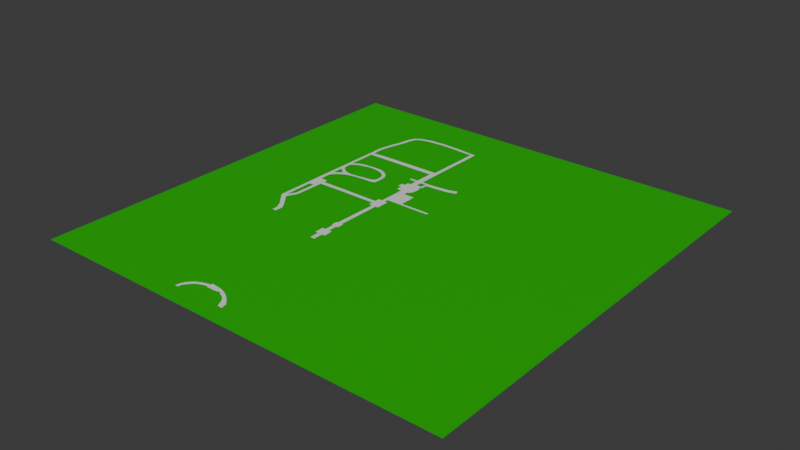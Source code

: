 # Source: Village.blend  (saved by Blender 4.3.34; exported with 4.5.12 LTS)
import bpy
from mathutils import Matrix  # noqa: F401  (used for matrix-valued properties, if any)

bpy.ops.wm.read_factory_settings(use_empty=True)
scene = bpy.context.scene
scene.name = 'Scene'

# ---- collections
col_collection = bpy.data.collections.new('Collection'); scene.collection.children.link(col_collection)

# ---- materials (node trees are filled in below, after node groups)
mat_grass = bpy.data.materials.new('Grass')
mat_path = bpy.data.materials.new('Path')

# ---- material node trees
mat_grass.use_nodes = True; mat_grass.node_tree.nodes.clear()
_N = mat_grass.node_tree.nodes; _L = mat_grass.node_tree.links
n0 = _N.new('ShaderNodeBsdfPrincipled'); n0.name = 'Principled BSDF'; n0.location = (10, 300)
n0.inputs[0].default_value = (0.0, 0.4792, 0.003301, 1.0)
n1 = _N.new('ShaderNodeOutputMaterial'); n1.name = 'Material Output'; n1.location = (300, 300)
_L.new(n0.outputs[0], n1.inputs[0])
n1.is_active_output = True
mat_path.use_nodes = True; mat_path.node_tree.nodes.clear()
_N = mat_path.node_tree.nodes; _L = mat_path.node_tree.links
n0 = _N.new('ShaderNodeBsdfPrincipled'); n0.name = 'Principled BSDF'; n0.location = (10, 300)
n1 = _N.new('ShaderNodeOutputMaterial'); n1.name = 'Material Output'; n1.location = (300, 300)
_L.new(n0.outputs[0], n1.inputs[0])
n1.is_active_output = True

# ---- world
world_world = bpy.data.worlds.new('World'); scene.world = world_world
world_world.use_nodes = True; world_world.node_tree.nodes.clear()
_N = world_world.node_tree.nodes; _L = world_world.node_tree.links
n0 = _N.new('ShaderNodeOutputWorld'); n0.name = 'World Output'; n0.location = (300, 300)
n1 = _N.new('ShaderNodeBackground'); n1.name = 'Background'; n1.location = (10, 300)
n1.inputs[0].default_value = (0.05088, 0.05088, 0.05088, 1.0)
_L.new(n1.outputs[0], n0.inputs[0])
n0.is_active_output = True
world_world.color = (0.05088, 0.05088, 0.05088)
world_world.sun_shadow_jitter_overblur = 0.0

# ---- meshes
me_plane = bpy.data.meshes.new('Plane')
me_plane.from_pydata([(-1.0, -1.0, 0.0), (1.0, -1.0, 0.0), (-1.0, 1.0, 0.0), (1.0, 1.0, 0.0), (-0.2336, 0.2601, 0.0), (-0.2336, 0.3364, 0.0), (-0.1654, 0.3362, 0.0), (-0.1607, 0.3275, 0.0), (-0.1571, 0.3176, 0.0), (-0.1555, 0.3053, 0.0), (-0.1561, 0.2915, 0.0), (-0.1595, 0.2759, 0.0), (-0.1648, 0.2668, 0.0), (-0.1702, 0.2603, 0.0), (-0.1917, 0.2602, 0.0), (-0.2091, 0.2602, 0.0), (-0.2089, 0.2382, 0.0), (-0.1925, 0.2389, 0.0), (-0.1761, 0.2603, 0.0), (-0.1761, 0.2393, 0.0), (-0.2087, 0.2154, 0.0), (-0.2087, 0.1929, 0.0), (-0.2089, 0.1696, 0.0), (-0.2089, 0.1479, 0.0), (-0.2087, 0.1295, 0.0), (-0.2273, 0.1293, 0.0), (-0.2275, 0.06645, 0.0), (-0.2097, 0.06645, 0.0), (-0.2101, 0.03859, 0.0), (-0.2105, 0.01073, 0.0), (-0.2107, -0.01674, 0.0), (-0.2111, -0.04163, 0.0), (-0.2113, -0.0685, 0.0), (-0.2118, -0.0932, 0.0), (-0.2124, -0.1195, 0.0), (-0.2128, -0.1471, 0.0), (-0.2192, -0.1475, 0.0), (-0.2188, -0.1784, 0.0), (-0.212, -0.1784, 0.0), (-0.2116, -0.223, 0.0), (-0.2273, -0.2234, 0.0), (-0.2271, -0.2671, 0.0), (-0.2111, -0.2673, 0.0), (-0.2107, -0.3141, 0.0), (-0.1891, -0.3137, 0.0), (-0.1901, -0.2671, 0.0), (-0.1759, -0.2669, 0.0), (-0.1777, -0.2234, 0.0), (-0.1925, -0.2228, 0.0), (-0.1933, -0.1786, 0.0), (-0.1846, -0.179, 0.0), (-0.1844, -0.1471, 0.0), (-0.1917, -0.1469, 0.0), (-0.1917, -0.1207, 0.0), (-0.1921, -0.09419, 0.0), (-0.1917, -0.0687, 0.0), (-0.1915, -0.04144, 0.0), (-0.1919, -0.01595, 0.0), (-0.1917, 0.01093, 0.0), (-0.1915, 0.038, 0.0), (-0.1917, 0.06625, 0.0), (-0.1783, 0.06625, 0.0), (-0.1786, 0.1279, 0.0), (-0.1941, 0.1285, 0.0), (-0.1925, 0.1479, 0.0), (-0.1917, 0.1698, 0.0), (-0.1913, 0.1919, 0.0), (-0.1915, 0.2144, 0.0), (-0.2273, 0.1059, 0.0), (-0.2274, 0.08689, 0.0), (-0.4144, 0.1068, 0.0), (-0.5312, 0.1063, 0.0), (-0.531, 0.1265, 0.0), (-0.5874, 0.127, 0.0), (-0.5865, 0.05725, 0.0), (-0.5312, 0.05749, 0.0), (-0.5315, 0.0857, 0.0), (-0.4113, 0.08736, 0.0), (-0.2336, 0.2889, 0.0), (-0.2336, 0.3142, 0.0), (-0.2509, 0.2889, 0.0), (-0.2502, 0.3144, 0.0), (-0.2174, 0.3173, 0.0), (-0.1842, 0.3173, 0.0), (-0.184, 0.283, 0.0), (-0.2176, 0.2831, 0.0), (-0.5673, 0.1268, 0.0), (-0.4547, 0.4736, 0.0), (-0.2173, 0.3363, 0.0), (-0.2178, 0.3723, 0.0), (-0.2543, 0.3718, 0.0), (-0.2541, 0.3842, 0.0), (-0.2183, 0.3842, 0.0), (-0.2185, 0.4114, 0.0), (-0.2178, 0.474, 0.0), (-0.2861, 0.4738, 0.0), (-0.3914, 0.4736, 0.0), (-0.49, 0.4736, 0.0), (-0.5711, 0.4733, 0.0), (-0.5704, 0.4167, 0.0), (-0.5721, 0.341, 0.0), (-0.5574, 0.3498, 0.0), (-0.54, 0.3593, 0.0), (-0.5114, 0.3661, 0.0), (-0.4729, 0.3699, 0.0), (-0.4298, 0.3702, 0.0), (-0.407, 0.3654, 0.0), (-0.3854, 0.3536, 0.0), (-0.3679, 0.3391, 0.0), (-0.3565, 0.3197, 0.0), (-0.3527, 0.2912, 0.0), (-0.3539, 0.264, 0.0), (-0.357, 0.2488, 0.0), (-0.3774, 0.2429, 0.0), (-0.4054, 0.2433, 0.0), (-0.4443, 0.241, 0.0), (-0.4808, 0.2369, 0.0), (-0.5135, 0.2277, 0.0), (-0.5469, 0.2078, 0.0), (-0.5675, 0.185, 0.0), (-0.569, 0.1608, 0.0), (-0.5868, 0.1838, 0.0), (-0.587, 0.2319, 0.0), (-0.5858, 0.3104, 0.0), (-0.5858, 0.336, 0.0), (-0.5702, 0.3232, 0.0), (-0.5531, 0.3358, 0.0), (-0.5344, 0.3458, 0.0), (-0.5109, 0.351, 0.0), (-0.4857, 0.3574, 0.0), (-0.4625, 0.3583, 0.0), (-0.4338, 0.355, 0.0), (-0.4103, 0.3491, 0.0), (-0.3954, 0.3415, 0.0), (-0.3826, 0.3315, 0.0), (-0.3731, 0.318, 0.0), (-0.3686, 0.3017, 0.0), (-0.3684, 0.2855, 0.0), (-0.3703, 0.272, 0.0), (-0.3802, 0.2632, 0.0), (-0.3978, 0.2592, 0.0), (-0.4236, 0.2561, 0.0), (-0.4573, 0.2507, 0.0), (-0.4985, 0.2469, 0.0), (-0.5253, 0.2526, 0.0), (-0.5441, 0.2618, 0.0), (-0.5595, 0.2756, 0.0), (-0.5683, 0.2907, 0.0), (-0.5706, 0.2628, 0.0), (-0.5711, 0.213, 0.0), (-0.5576, 0.2208, 0.0), (-0.5434, 0.2293, 0.0), (-0.5381, 0.2386, 0.0), (-0.5462, 0.2474, 0.0), (-0.4795, 0.4975, 0.0), (-0.5644, 0.5795, 0.0), (-0.5779, 0.5925, 0.0), (-0.5714, 0.6233, 0.0), (-0.56, 0.6595, 0.0), (-0.5492, 0.7202, 0.0), (-0.5327, 0.7556, 0.0), (-0.505, 0.7728, 0.0), (-0.4513, 0.7863, 0.0), (-0.3834, 0.7905, 0.0), (-0.3062, 0.7881, 0.0), (-0.2076, 0.7787, 0.0), (-0.2073, 0.7676, 0.0), (-0.207, 0.7598, 0.0), (-0.2068, 0.7326, 0.0), (-0.2065, 0.6942, 0.0), (-0.2074, 0.6392, 0.0), (-0.2082, 0.5778, 0.0), (-0.2082, 0.5379, 0.0), (-0.2094, 0.5001, 0.0), (-0.2563, 0.4992, 0.0), (-0.3317, 0.4992, 0.0), (-0.4165, 0.4981, 0.0), (-0.5613, 0.5966, 0.0), (-0.5557, 0.621, 0.0), (-0.5454, 0.6555, 0.0), (-0.5377, 0.6859, 0.0), (-0.5335, 0.7149, 0.0), (-0.5224, 0.7465, 0.0), (-0.4996, 0.7599, 0.0), (-0.4518, 0.7704, 0.0), (-0.3849, 0.7752, 0.0), (-0.311, 0.7738, 0.0), (-0.266, 0.7693, 0.0), (-0.5851, 0.474, 0.0), (-0.5851, 0.4919, 0.0), (-0.5859, 0.5508, 0.0), (-0.5802, 0.5815, 0.0), (-0.5056, 0.4973, 0.0), (-0.5699, 0.4936, 0.0), (-0.571, 0.526, 0.0), (-0.5702, 0.5499, 0.0), (-0.5653, 0.5744, 0.0), (-0.5869, -0.1032, 0.0), (-0.5628, -0.1327, 0.0), (-0.53, -0.1716, 0.0), (-0.5124, -0.2068, 0.0), (-0.5128, -0.2359, 0.0), (-0.514, -0.2556, 0.0), (-0.5132, -0.2896, 0.0), (-0.532, -0.3154, 0.0), (-0.5673, -0.3564, 0.0), (-0.5882, -0.3875, 0.0), (-0.5898, -0.4264, 0.0), (-0.5902, -0.5059, 0.0), (-0.5886, -0.5748, 0.0), (-0.5886, -0.5944, 0.0), (-0.5902, -0.6309, 0.0), (-0.5906, -0.6739, 0.0), (-0.5914, -0.7091, 0.0), (-0.5677, -0.7132, 0.0), (-0.5304, -0.7145, 0.0), (-0.4915, -0.7182, 0.0), (-0.4927, -0.7489, 0.0), (-0.4624, -0.7481, 0.0), (-0.4636, -0.7173, 0.0), (-0.5716, 0.05732, 0.0), (-0.5127, -0.2316, 0.0), (-0.5702, -0.09189, 0.0), (-0.5457, -0.1213, 0.0), (-0.5098, -0.1667, 0.0), (-0.4927, -0.1933, 0.0), (-0.4927, -0.2315, 0.0), (-0.2272, -0.235, 0.0), (-0.4477, -0.2326, 0.0), (-0.3978, -0.2346, 0.0), (-0.3487, -0.2356, 0.0), (-0.2879, -0.235, 0.0), (-0.2271, -0.2551, 0.0), (-0.3309, -0.2561, 0.0), (-0.4313, -0.2571, 0.0), (-0.4948, -0.2558, 0.0), (-0.4955, -0.2872, 0.0), (-0.532, -0.3442, 0.0), (-0.5641, -0.3842, 0.0), (-0.5702, -0.418, 0.0), (-0.5706, -0.4651, 0.0), (-0.5723, -0.5276, 0.0), (-0.5726, -0.5743, 0.0), (-0.5341, -0.5754, 0.0), (-0.4613, -0.575, 0.0), (-0.3756, -0.5757, 0.0), (-0.279, -0.5757, 0.0), (-0.2278, -0.5764, 0.0), (-0.2278, -0.5651, 0.0), (-0.2158, -0.5648, 0.0), (-0.2155, -0.4835, 0.0), (-0.2172, -0.7903, 0.0), (-0.5731, -0.5902, 0.0), (-0.4547, -0.5905, 0.0), (-0.2274, -0.5899, 0.0), (-0.2274, -0.6016, 0.0), (-0.2168, -0.6013, 0.0), (-0.2174, -0.6525, 0.0), (-0.2171, -0.8198, 0.0), (-0.2299, -0.8201, 0.0), (-0.2305, -0.8289, 0.0), (-0.2458, -0.8323, 0.0), (-0.2692, -0.8391, 0.0), (-0.2954, -0.8528, 0.0), (-0.3158, -0.8747, 0.0), (-0.3247, -0.8924, 0.0), (-0.3309, -0.9163, 0.0), (-0.1746, -0.8261, 0.0), (-0.1522, -0.8343, 0.0), (-0.1332, -0.844, 0.0), (-0.111, -0.8593, 0.0), (-0.09163, -0.8773, 0.0), (-0.0811, -0.8889, 0.0), (-0.07484, -0.9151, 0.0), (-0.1744, -0.8212, 0.0), (-0.3153, -0.9154, 0.0), (-0.313, -0.8978, 0.0), (-0.3033, -0.8852, 0.0), (-0.2857, -0.8656, 0.0), (-0.2703, -0.8559, 0.0), (-0.2487, -0.848, 0.0), (-0.2308, -0.8431, 0.0), (-0.2305, -0.8491, 0.0), (-0.1733, -0.8483, 0.0), (-0.1747, -0.842, 0.0), (-0.1639, -0.8451, 0.0), (-0.1528, -0.852, 0.0), (-0.1309, -0.8628, 0.0), (-0.1152, -0.8773, 0.0), (-0.1027, -0.902, 0.0), (-0.09761, -0.9145, 0.0), (-0.1761, -0.2606, 0.0), (-0.1913, -0.4078, 0.0), (-0.1923, -0.5641, 0.0), (-0.178, -0.5646, 0.0), (-0.1778, -0.5729, 0.0), (-0.1232, -0.5721, 0.0), (-0.01846, -0.5729, 0.0), (0.0541, -0.5727, 0.0), (0.1565, -0.5724, 0.0), (0.1907, -0.5704, 0.0), (0.2086, -0.5599, 0.0), (0.2117, -0.5385, 0.0), (0.2129, -0.5086, 0.0), (0.2123, -0.4719, 0.0), (0.212, -0.4108, 0.0), (0.2117, -0.3536, 0.0), (0.2126, -0.2807, 0.0), (0.208, -0.2807, 0.0), (0.2072, -0.2582, 0.0), (0.1636, -0.2582, 0.0), (0.08198, -0.26, 0.0), (0.0817, -0.2753, 0.0), (0.07003, -0.2824, 0.0), (0.04926, -0.2901, 0.0), (0.04072, -0.2918, 0.0), (0.01028, -0.2915, 0.0), (-0.001103, -0.2884, 0.0), (-0.01704, -0.2813, 0.0), (-0.02728, -0.2742, 0.0), (-0.02586, -0.2605, 0.0), (-0.07793, -0.2614, 0.0), (-0.1306, -0.2614, 0.0), (-0.1772, -0.2335, 0.0), (-0.1784, 0.08491, 0.0), (-0.1334, -0.2341, 0.0), (-0.08532, -0.2349, 0.0), (-0.06512, -0.2335, 0.0), (-0.06455, -0.2224, 0.0), (-0.03439, -0.2218, 0.0), (-0.01305, -0.2213, 0.0), (-0.006509, -0.2161, 0.0), (0.008002, -0.2102, 0.0), (0.01938, -0.2087, 0.0), (0.03674, -0.209, 0.0), (0.0521, -0.2144, 0.0), (0.06292, -0.2196, 0.0), (0.06832, -0.2244, 0.0), (0.08909, -0.2252, 0.0), (0.1087, -0.2261, 0.0), (0.1087, -0.2369, 0.0), (0.1616, -0.2372, 0.0), (0.2066, -0.2375, 0.0), (0.2055, -0.2136, 0.0), (0.2146, -0.2139, 0.0), (0.2123, -0.17, 0.0), (0.2117, -0.1194, 0.0), (0.2109, -0.06647, 0.0), (0.2123, 0.03937, 0.0), (0.2126, 0.05246, 0.0), (0.206, 0.06128, 0.0), (0.1947, 0.07522, 0.0), (0.1841, 0.08376, 0.0), (0.1671, 0.08461, 0.0), (0.04215, 0.0849, 0.0), (0.04157, 0.0536, 0.0), (0.01511, 0.05218, 0.0), (0.01512, 0.08347, 0.0), (-0.03923, 0.08433, 0.0), (-0.1785, 0.1065, 0.0), (0.1392, 0.1028, 0.0), (0.1736, 0.1008, 0.0), (0.0632, 0.1464, 0.0), (-0.3725, 0.1066, 0.0), (-0.3871, 0.1067, 0.0), (-0.3871, 0.1342, 0.0), (-0.3721, 0.1342, 0.0), (-0.2089, 0.1588, 0.0), (-0.2202, 0.1656, 0.0), (-0.225, 0.1762, 0.0), (-0.225, 0.1878, 0.0), (-0.2243, 0.2004, 0.0), (-0.2198, 0.2093, 0.0), (-0.5472, 0.05742, 0.0), (-0.5489, -0.05004, 0.0), (-0.559, -0.1053, 0.0), (-0.5349, -0.05715, 0.0), (-0.5329, -0.008215, 0.0), (-0.5113, -0.009069, 0.0), (-0.5039, -0.0176, 0.0), (-0.4917, -0.02643, 0.0), (-0.4766, -0.02899, 0.0), (-0.457, -0.03098, 0.0), (-0.4365, -0.03098, 0.0), (-0.4137, -0.03098, 0.0), (-0.4004, -0.03155, 0.0), (-0.3938, -0.0361, 0.0), (-0.3901, -0.0472, 0.0), (-0.3881, -0.06768, 0.0), (-0.3867, -0.09016, 0.0), (-0.3867, -0.1075, 0.0), (-0.3873, -0.1249, 0.0), (-0.3884, -0.1402, 0.0), (-0.3932, -0.153, 0.0), (-0.3998, -0.1613, 0.0), (-0.4149, -0.1681, 0.0), (-0.4373, -0.1764, 0.0), (-0.449, -0.1792, 0.0), (-0.4618, -0.1806, 0.0), (-0.4752, -0.1806, 0.0), (-0.5327, 1.612e-05, 0.0), (-0.4476, -0.1917, 0.0), (-0.4345, -0.1878, 0.0), (-0.4115, -0.1821, 0.0), (-0.3924, -0.1732, 0.0), (-0.3796, -0.1567, 0.0), (-0.3767, -0.1363, 0.0), (-0.3747, -0.1112, 0.0), (-0.3753, -0.08305, 0.0), (-0.3756, -0.05829, 0.0), (-0.3816, -0.03382, 0.0), (-0.3878, -0.02699, 0.0), (-0.3992, -0.02244, 0.0), (-0.4169, -0.02073, 0.0), (-0.4556, -0.01931, 0.0), (-0.4829, -0.0159, 0.0), (-0.492, -0.01078, 0.0), (-0.498, -0.005654, 0.0), (-0.5014, -0.001671, 0.0), (-0.03499, 0.3778, 0.0), (-0.006427, 0.395, 0.0), (-0.00356, 0.3878, 0.0), (-0.02462, 0.3804, 0.0), (-0.1894, 0.7788, 0.0), (-0.1894, 0.696, 0.0), (-0.1908, 0.5921, 0.0), (-0.1905, 0.4994, 0.0), (-0.1902, 0.474, 0.0), (-0.1902, 0.3853, 0.0), (-0.1498, 0.3853, 0.0), (-0.1279, 0.3861, 0.0), (-0.0949, 0.3895, 0.0), (-0.04824, 0.3955, 0.0), (-0.01153, 0.4077, 0.0), (-0.05279, 0.3733, 0.0), (-0.09604, 0.3702, 0.0), (-0.1356, 0.367, 0.0), (-0.1643, 0.3659, 0.0), (-0.164, 0.3742, 0.0), (-0.1911, 0.3736, 0.0), (-0.1914, 0.3449, 0.0), (-0.1649, 0.3449, 0.0), (-0.1548, 0.3663, 0.0), (-0.1548, 0.3741, 0.0), (-0.1548, 0.336, 0.0), (-0.1763, 0.1699, 0.0), (-0.1512, 0.1703, 0.0), (-0.151, 0.1922, 0.0), (-0.1508, 0.2149, 0.0), (-0.1514, 0.2384, 0.0), (-0.1762, 0.2137, 0.0), (-0.1762, 0.1914, 0.0), (-0.2087, 0.1908, 0.0), (-0.1913, 0.1911, 0.0), (-0.1743, 0.1477, 0.0), (-0.151, 0.1476, 0.0), (-0.1312, 0.1475, 0.0), (-0.1337, 0.2266, 0.0), (-0.134, 0.238, 0.0), (-0.1333, 0.2149, 0.0), (-0.1326, 0.1926, 0.0), (-0.132, 0.1714, 0.0), (-0.1221, 0.2345, 0.0), (-0.1163, 0.2385, 0.0), (-0.1221, 0.2382, 0.0), (-0.103, 0.239, 0.0), (0.02249, 0.176, 0.0), (0.02368, 0.158, 0.0), (-0.1212, 0.1578, 0.0), (-0.1213, 0.1718, 0.0), (-0.1216, 0.193, 0.0), (-0.1219, 0.2157, 0.0), (-0.1316, 0.158, 0.0), (-0.1068, 0.1578, 0.0), (-0.1073, 0.1474, 0.0), (-0.06322, 0.1471, 0.0), (-0.06407, 0.1579, 0.0), (-0.02167, 0.1469, 0.0), (-0.02196, 0.1579, 0.0), (0.02357, 0.1466, 0.0), (-0.07872, 0.2641, 0.0), (0.02491, 0.3348, 0.0), (0.02326, 0.1941, 0.0), (0.02302, 0.2391, 0.0), (-0.08557, 0.2688, 0.0), (0.02539, 0.3594, 0.0), (-0.0832, 0.3278, 0.0)], [], [(0, 1, 273, 290, 289, 288, 287, 286, 285, 284, 283, 282, 281, 280, 279, 278, 277, 276, 275, 266, 213), (2, 156, 157, 158, 159, 160, 161, 162, 163, 164, 165, 423, 424, 425, 426, 427, 428, 429, 430, 431, 432, 433, 420, 3), (8, 7, 6, 88, 5, 79, 78, 85, 82, 83, 84, 11, 10, 9), (15, 16, 17, 14), (17, 19, 18, 14), (16, 20, 67, 17), (68, 363, 364, 70, 71, 72, 86, 73, 74, 220, 373, 75, 76, 77, 69), (79, 81, 80, 78), (11, 84, 85, 78, 4, 15, 14, 18, 13, 12), (84, 83, 82, 85), (88, 89, 90, 91, 92, 93, 94, 95, 96, 87, 4, 78, 80, 81, 79, 5), (87, 97, 98, 99, 100, 101, 102, 103, 104, 105, 106, 107, 108, 109, 110, 111, 112, 113, 114, 115, 116, 117, 118, 119, 120, 86, 72, 71, 70, 364, 365, 366, 363, 68, 25, 24, 23, 367, 368, 369, 370, 371, 372, 20, 16, 15, 4), (100, 124, 123, 125, 126, 127, 128, 129, 130, 131, 132, 133, 134, 135, 136, 137, 110, 109, 108, 107, 106, 105, 104, 103, 102, 101), (110, 137, 138, 139, 140, 141, 142, 143, 144, 145, 146, 147, 125, 123, 122, 149, 148, 153, 152, 116, 115, 114, 113, 112, 111), (147, 146, 145, 144, 143, 142, 141, 140, 139, 138, 137, 136, 135, 134, 133, 132, 131, 130, 129, 128, 127, 126, 125), (116, 152, 151, 150, 149, 122, 121, 73, 86, 120, 119, 118, 117), (150, 151, 152, 153, 148, 149), (154, 176, 175, 174, 173, 172, 171, 170, 169, 168, 167, 166, 187, 186, 185, 184, 183, 182, 181, 180, 179, 178, 177, 155), (155, 177, 178, 179, 180, 181, 182, 183, 184, 185, 186, 187, 166, 165, 164, 163, 162, 161, 160, 159, 158, 157, 156), (156, 191, 190, 189, 188, 124, 100, 99, 98, 97, 87, 154, 192, 193, 194, 195, 196, 155), (155, 196, 195, 194, 193, 192, 154), (214, 215, 216, 217, 218, 251, 257, 256, 255, 254, 253, 252, 210, 211, 212, 213), (213, 212, 211, 210, 209, 208, 207, 206, 205, 204, 203, 202, 201, 221, 200, 199, 198, 197, 74, 73, 121, 122, 123, 124, 188, 189, 190, 191, 156, 2, 0), (221, 226, 225, 224, 223, 375, 222, 220, 74, 197, 198, 199, 200), (226, 228, 401, 402, 403, 404, 405, 406, 407, 408, 409, 410, 411, 412, 413, 414, 415, 416, 417, 418, 400, 377, 378, 379, 380, 381, 382, 383, 384, 385, 386, 387, 388, 389, 390, 391, 392, 393, 394, 395, 396, 397, 398, 399, 225), (232, 233, 234, 235, 236, 237, 238, 239, 240, 241, 242, 243, 244, 245, 246, 247, 248, 249, 250, 43, 42, 41), (210, 252, 253, 254, 255, 256, 1, 3, 481, 483, 482, 480, 463, 465, 466, 467, 479, 362, 361, 360, 359, 324, 358, 357, 356, 355, 354, 353, 352, 351, 350, 349, 348, 347, 346, 345, 344, 343, 342, 341, 340, 339, 338, 337, 336, 335, 334, 333, 332, 331, 330, 329, 328, 327, 326, 325, 323, 291, 322, 321, 320, 319, 318, 317, 316, 315, 314, 313, 312, 311, 310, 309, 308, 307, 306, 305, 304, 303, 302, 301, 300, 299, 298, 297, 296, 295, 294, 293, 292, 44, 43, 250, 249, 248, 247, 246, 245, 244, 243, 242, 241, 240, 239, 238, 237, 236, 235, 234, 233, 232, 227, 231, 230, 229, 228, 226, 221, 201, 202, 203, 204, 205, 206, 207, 208, 209), (1, 256, 257, 251), (213, 266, 265, 264, 263, 262, 261, 260, 259, 258, 251, 218, 217, 216, 215, 214), (251, 258, 274, 267, 1), (259, 267, 258), (267, 268, 269, 270, 271, 272, 273, 1), (267, 274, 258), (266, 275, 276, 277, 278, 279, 280, 281, 282, 283, 284, 285, 286, 287, 288, 289, 290, 273, 272, 271, 270, 269, 268, 267, 259, 260, 261, 262, 263, 264, 265), (44, 292, 293, 294, 295, 296, 297, 298, 299, 300, 301, 302, 303, 304, 305, 306, 307, 308, 309, 310, 311, 312, 313, 314, 315, 316, 317, 318, 319, 320, 321, 322, 291, 46, 45), (323, 325, 326, 327, 328, 329, 330, 331, 332, 333, 334, 335, 336, 337, 338, 339, 340, 341, 342, 343, 344, 345, 346, 347, 348, 349, 350, 351, 352, 353, 354, 355, 356, 357, 358, 324, 61, 60, 59, 58, 57, 56, 55, 54, 53, 52, 51, 50, 49, 48, 47), (359, 360, 361, 362, 479, 477, 475, 474, 456, 455, 454, 64, 63, 62), (363, 366, 365, 364), (20, 372, 371, 370, 369, 368, 367, 22, 452, 21), (222, 374, 373, 220), (375, 376, 377, 400, 75, 373, 374, 222), (225, 399, 398, 397, 396, 395, 394, 393, 392, 391, 390, 389, 388, 387, 386, 385, 384, 383, 382, 381, 380, 379, 378, 377, 376, 375, 223, 224), (400, 418, 417, 416, 415, 414, 413, 412, 411, 410, 409, 408, 407, 406, 405, 404, 403, 402, 401, 228, 229, 230, 231, 227, 40, 39, 38, 37, 36, 35, 34, 33, 32, 31, 30, 29, 28, 27, 26, 69, 77, 76, 75), (419, 422, 421, 420), (420, 433, 432, 431, 430, 429, 428, 427, 426, 425, 424, 423, 165, 166, 167, 168, 169, 170, 171, 172, 173, 174, 175, 176, 154, 87, 96, 95, 94, 93, 92, 91, 90, 89, 88, 440, 439, 438, 443, 434, 419), (419, 434, 435, 436, 442, 444, 6, 7, 8, 9), (441, 437, 438, 439, 440), (437, 442, 443, 438), (443, 442, 436, 435, 434), (6, 444, 442, 437, 441, 440, 88), (65, 445, 451, 453), (19, 450, 448, 449), (449, 448, 457, 458), (448, 450, 451, 447), (453, 452, 22, 65), (453, 451, 450, 67, 66), (447, 451, 445, 446), (67, 20, 21, 452, 453, 66), (67, 450, 19, 17), (65, 22, 367, 23, 64), (64, 23, 24, 25, 68, 69, 26, 27, 28, 29, 30, 31, 32, 33, 34, 35, 36, 37, 38, 39, 40, 227, 232, 41, 42, 43, 44, 45, 46, 291, 323, 47, 48, 49, 50, 51, 52, 53, 54, 55, 56, 57, 58, 59, 60, 61, 324, 359, 62, 63), (454, 445, 65, 64), (455, 446, 445, 454), (458, 457, 462, 464), (456, 472, 461, 446, 455), (448, 459, 457), (447, 460, 459, 448), (446, 461, 460, 447), (464, 462, 463), (463, 480, 484, 486, 485, 481, 3, 420, 421, 422, 419, 9, 10, 11, 12, 13, 18, 19, 449, 458, 464), (462, 471, 470, 469, 468, 473, 476, 478, 467, 466, 465, 463), (461, 469, 470, 460), (460, 470, 471, 459), (459, 471, 462, 457), (472, 468, 469, 461), (474, 473, 468, 472, 456), (475, 476, 473, 474), (477, 478, 476, 475), (479, 467, 478, 477), (480, 482, 483, 481), (481, 485, 486, 484, 480)])
me_plane.polygons.foreach_set('material_index', [0, 0, 1, 1, 1, 1, 1, 1, 1, 1, 0, 0, 1, 1, 0, 1, 0, 0, 1, 1, 0, 0, 0, 1, 0, 0, 0, 0, 0, 0, 0, 0, 0, 1, 0, 0, 0, 0, 0, 0, 1, 0, 0, 1, 1, 0, 0, 1, 1, 1, 1, 1, 1, 1, 1, 1, 1, 1, 1, 1, 1, 1, 1, 1, 1, 1, 1, 1, 0, 0, 0, 1, 1, 1, 1, 1, 1, 1, 1, 0, 0])
_uv = me_plane.uv_layers.new(name='UVMap')
_uv.uv.foreach_set('vector', [0.0, 0.0, 1.0, 0.0, 0.4626, 0.04244, 0.4512, 0.04273, 0.4486, 0.04899, 0.4424, 0.06136, 0.4346, 0.06862, 0.4236, 0.07402, 0.418, 0.07744, 0.4126, 0.079, 0.4134, 0.07587, 0.3848, 0.07545, 0.3846, 0.07843, 0.3757, 0.07602, 0.3648, 0.07203, 0.3572, 0.0672, 0.3483, 0.05738, 0.3435, 0.05112, 0.3424, 0.0423, 0.3345, 0.04187, 0.2043, 0.1454, 0.0, 1.0, 0.211, 0.7963, 0.2143, 0.8117, 0.22, 0.8297, 0.2254, 0.8601, 0.2336, 0.8778, 0.2475, 0.8864, 0.2744, 0.8932, 0.3083, 0.8952, 0.3469, 0.894, 0.3962, 0.8893, 0.4053, 0.8894, 0.4053, 0.848, 0.4046, 0.7961, 0.4047, 0.7497, 0.4049, 0.737, 0.4049, 0.6926, 0.4251, 0.6926, 0.436, 0.6931, 0.4526, 0.6948, 0.4759, 0.6977, 0.4942, 0.7039, 0.4968, 0.6975, 1.0, 1.0, 0.4214, 0.6588, 0.4197, 0.6637, 0.4173, 0.6681, 0.3913, 0.6682, 0.3832, 0.6682, 0.3832, 0.6571, 0.3832, 0.6445, 0.3912, 0.6415, 0.3913, 0.6586, 0.4079, 0.6586, 0.408, 0.6415, 0.4203, 0.6379, 0.4219, 0.6458, 0.4222, 0.6527, 0.3955, 0.6301, 0.3956, 0.6191, 0.4038, 0.6195, 0.4042, 0.6301, 0.4038, 0.6195, 0.412, 0.6197, 0.412, 0.6301, 0.4042, 0.6301, 0.3956, 0.6191, 0.3957, 0.6077, 0.4043, 0.6072, 0.4038, 0.6195, 0.3863, 0.5529, 0.3138, 0.5533, 0.3064, 0.5533, 0.2928, 0.5534, 0.2344, 0.5532, 0.2345, 0.5632, 0.2163, 0.5634, 0.2063, 0.5635, 0.2068, 0.5286, 0.2142, 0.5287, 0.2264, 0.5287, 0.2344, 0.5287, 0.2343, 0.5429, 0.2944, 0.5437, 0.3863, 0.5434, 0.3832, 0.6571, 0.3749, 0.6572, 0.3745, 0.6445, 0.3832, 0.6445, 0.4203, 0.6379, 0.408, 0.6415, 0.3912, 0.6415, 0.3832, 0.6445, 0.3832, 0.63, 0.3955, 0.6301, 0.4042, 0.6301, 0.412, 0.6301, 0.4149, 0.6301, 0.4176, 0.6334, 0.408, 0.6415, 0.4079, 0.6586, 0.3913, 0.6586, 0.3912, 0.6415, 0.3913, 0.6682, 0.3911, 0.6862, 0.3728, 0.6859, 0.373, 0.6921, 0.3909, 0.6921, 0.3907, 0.7057, 0.3911, 0.737, 0.357, 0.7369, 0.3043, 0.7368, 0.2727, 0.7368, 0.3832, 0.63, 0.3832, 0.6445, 0.3745, 0.6445, 0.3749, 0.6572, 0.3832, 0.6571, 0.3832, 0.6682, 0.2727, 0.7368, 0.255, 0.7368, 0.2144, 0.7367, 0.2148, 0.7083, 0.214, 0.6705, 0.2213, 0.6749, 0.23, 0.6796, 0.2443, 0.6831, 0.2635, 0.685, 0.2851, 0.6851, 0.2965, 0.6827, 0.3073, 0.6768, 0.316, 0.6696, 0.3217, 0.6598, 0.3236, 0.6456, 0.323, 0.632, 0.3215, 0.6244, 0.3113, 0.6214, 0.2973, 0.6217, 0.2779, 0.6205, 0.2596, 0.6185, 0.2433, 0.6138, 0.2265, 0.6039, 0.2162, 0.5925, 0.2155, 0.5804, 0.2163, 0.5634, 0.2345, 0.5632, 0.2344, 0.5532, 0.2928, 0.5534, 0.3064, 0.5533, 0.3064, 0.5671, 0.3139, 0.5671, 0.3138, 0.5533, 0.3863, 0.5529, 0.3864, 0.5646, 0.3957, 0.5647, 0.3956, 0.5739, 0.3956, 0.5794, 0.3899, 0.5828, 0.3875, 0.5881, 0.3875, 0.5939, 0.3879, 0.6002, 0.3901, 0.6046, 0.3957, 0.6077, 0.3956, 0.6191, 0.3955, 0.6301, 0.3832, 0.63, 0.214, 0.6705, 0.2071, 0.668, 0.2071, 0.6552, 0.2149, 0.6616, 0.2235, 0.6679, 0.2328, 0.6729, 0.2446, 0.6755, 0.2571, 0.6787, 0.2687, 0.6792, 0.2831, 0.6775, 0.2948, 0.6745, 0.3023, 0.6707, 0.3087, 0.6658, 0.3134, 0.659, 0.3157, 0.6508, 0.3158, 0.6428, 0.3236, 0.6456, 0.3217, 0.6598, 0.316, 0.6696, 0.3073, 0.6768, 0.2965, 0.6827, 0.2851, 0.6851, 0.2635, 0.685, 0.2443, 0.6831, 0.23, 0.6796, 0.2213, 0.6749, 0.3236, 0.6456, 0.3158, 0.6428, 0.3149, 0.636, 0.3099, 0.6316, 0.3011, 0.6296, 0.2882, 0.6281, 0.2714, 0.6253, 0.2507, 0.6234, 0.2373, 0.6263, 0.228, 0.6309, 0.2203, 0.6378, 0.2159, 0.6454, 0.2149, 0.6616, 0.2071, 0.6552, 0.2065, 0.616, 0.2144, 0.6065, 0.2147, 0.6314, 0.2269, 0.6237, 0.2309, 0.6193, 0.2596, 0.6185, 0.2779, 0.6205, 0.2973, 0.6217, 0.3113, 0.6214, 0.3215, 0.6244, 0.323, 0.632, 0.2159, 0.6454, 0.2203, 0.6378, 0.228, 0.6309, 0.2373, 0.6263, 0.2507, 0.6234, 0.2714, 0.6253, 0.2882, 0.6281, 0.3011, 0.6296, 0.3099, 0.6316, 0.3149, 0.636, 0.3158, 0.6428, 0.3157, 0.6508, 0.3134, 0.659, 0.3087, 0.6658, 0.3023, 0.6707, 0.2948, 0.6745, 0.2831, 0.6775, 0.2687, 0.6792, 0.2571, 0.6787, 0.2446, 0.6755, 0.2328, 0.6729, 0.2235, 0.6679, 0.2149, 0.6616, 0.2596, 0.6185, 0.2309, 0.6193, 0.2283, 0.6147, 0.2212, 0.6104, 0.2144, 0.6065, 0.2065, 0.616, 0.2066, 0.5919, 0.2063, 0.5635, 0.2163, 0.5634, 0.2155, 0.5804, 0.2162, 0.5925, 0.2265, 0.6039, 0.2433, 0.6138, 0.2212, 0.6104, 0.2283, 0.6147, 0.2309, 0.6193, 0.2269, 0.6237, 0.2147, 0.6314, 0.2144, 0.6065, 0.2602, 0.7488, 0.2917, 0.7491, 0.3341, 0.7496, 0.3718, 0.7496, 0.3953, 0.7501, 0.3959, 0.769, 0.3959, 0.7889, 0.3963, 0.8196, 0.3967, 0.8471, 0.3966, 0.8663, 0.3965, 0.8799, 0.3964, 0.8838, 0.367, 0.8846, 0.3445, 0.8869, 0.3075, 0.8876, 0.2741, 0.8852, 0.2502, 0.8799, 0.2388, 0.8733, 0.2333, 0.8575, 0.2311, 0.843, 0.2273, 0.8277, 0.2222, 0.8105, 0.2193, 0.7983, 0.2178, 0.7897, 0.2178, 0.7897, 0.2193, 0.7983, 0.2222, 0.8105, 0.2273, 0.8277, 0.2311, 0.843, 0.2333, 0.8575, 0.2388, 0.8733, 0.2502, 0.8799, 0.2741, 0.8852, 0.3075, 0.8876, 0.3445, 0.8869, 0.367, 0.8846, 0.3964, 0.8838, 0.3962, 0.8893, 0.3469, 0.894, 0.3083, 0.8952, 0.2744, 0.8932, 0.2475, 0.8864, 0.2336, 0.8778, 0.2254, 0.8601, 0.22, 0.8297, 0.2143, 0.8117, 0.211, 0.7963, 0.211, 0.7963, 0.2099, 0.7908, 0.207, 0.7754, 0.2075, 0.7459, 0.2075, 0.737, 0.2071, 0.668, 0.214, 0.6705, 0.2148, 0.7083, 0.2144, 0.7367, 0.255, 0.7368, 0.2727, 0.7368, 0.2602, 0.7488, 0.2472, 0.7486, 0.2151, 0.7468, 0.2145, 0.763, 0.2149, 0.7749, 0.2173, 0.7872, 0.2178, 0.7897, 0.2178, 0.7897, 0.2173, 0.7872, 0.2149, 0.7749, 0.2145, 0.763, 0.2151, 0.7468, 0.2472, 0.7486, 0.2602, 0.7488, 0.2162, 0.1434, 0.2348, 0.1428, 0.2543, 0.1409, 0.2537, 0.1256, 0.2688, 0.126, 0.3914, 0.1048, 0.3913, 0.1738, 0.3916, 0.1994, 0.3863, 0.1992, 0.3863, 0.2051, 0.2727, 0.2048, 0.2135, 0.2049, 0.2057, 0.2028, 0.2049, 0.1846, 0.2047, 0.163, 0.2043, 0.1454, 0.2043, 0.1454, 0.2047, 0.163, 0.2049, 0.1846, 0.2057, 0.2028, 0.2057, 0.2126, 0.2049, 0.247, 0.2051, 0.2868, 0.2059, 0.3062, 0.2164, 0.3218, 0.234, 0.3423, 0.2434, 0.3552, 0.243, 0.3722, 0.2436, 0.382, 0.2436, 0.3842, 0.2438, 0.3966, 0.235, 0.4142, 0.2186, 0.4337, 0.2065, 0.4484, 0.2068, 0.5286, 0.2063, 0.5635, 0.2066, 0.5919, 0.2065, 0.616, 0.2071, 0.6552, 0.2071, 0.668, 0.2075, 0.737, 0.2075, 0.7459, 0.207, 0.7754, 0.2099, 0.7908, 0.211, 0.7963, 0.0, 1.0, 0.0, 0.0, 0.2436, 0.3842, 0.2536, 0.3842, 0.2536, 0.4034, 0.2451, 0.4167, 0.2272, 0.4394, 0.2205, 0.4473, 0.2149, 0.4541, 0.2142, 0.5287, 0.2068, 0.5286, 0.2065, 0.4484, 0.2186, 0.4337, 0.235, 0.4142, 0.2438, 0.3966, 0.2536, 0.3842, 0.2762, 0.3837, 0.2762, 0.4041, 0.2827, 0.4061, 0.2943, 0.409, 0.3038, 0.4134, 0.3102, 0.4216, 0.3116, 0.4319, 0.3126, 0.4444, 0.3123, 0.4585, 0.3122, 0.4709, 0.3092, 0.4831, 0.3061, 0.4865, 0.3004, 0.4888, 0.2916, 0.4896, 0.2722, 0.4903, 0.2586, 0.4921, 0.254, 0.4946, 0.251, 0.4972, 0.2493, 0.4992, 0.2336, 0.5, 0.2335, 0.4959, 0.2443, 0.4955, 0.248, 0.4912, 0.2542, 0.4868, 0.2617, 0.4855, 0.2715, 0.4845, 0.2818, 0.4845, 0.2931, 0.4845, 0.2998, 0.4842, 0.3031, 0.482, 0.3049, 0.4764, 0.3059, 0.4662, 0.3067, 0.4549, 0.3067, 0.4462, 0.3064, 0.4376, 0.3058, 0.4299, 0.3034, 0.4235, 0.3001, 0.4194, 0.2926, 0.4159, 0.2813, 0.4118, 0.2755, 0.4104, 0.2691, 0.4097, 0.2624, 0.4097, 0.2536, 0.4034, 0.3864, 0.3725, 0.3346, 0.3719, 0.2844, 0.3714, 0.2526, 0.3721, 0.2523, 0.3564, 0.234, 0.3279, 0.218, 0.3079, 0.2149, 0.291, 0.2147, 0.2675, 0.2139, 0.2362, 0.2137, 0.2128, 0.233, 0.2123, 0.2693, 0.2125, 0.3122, 0.2121, 0.3605, 0.2121, 0.3861, 0.2118, 0.3861, 0.2174, 0.3921, 0.2176, 0.3923, 0.2582, 0.3947, 0.3429, 0.3945, 0.3664, 0.3865, 0.3665, 0.2057, 0.2028, 0.2135, 0.2049, 0.2727, 0.2048, 0.3863, 0.2051, 0.3863, 0.1992, 0.3916, 0.1994, 1.0, 0.0, 1.0, 1.0, 0.5125, 0.6674, 0.5115, 0.6196, 0.5116, 0.597, 0.4606, 0.632, 0.4419, 0.6192, 0.4485, 0.6195, 0.5112, 0.588, 0.5118, 0.579, 0.5118, 0.5733, 0.5316, 0.5732, 0.5868, 0.5504, 0.5696, 0.5514, 0.4107, 0.5533, 0.4108, 0.5425, 0.4804, 0.5422, 0.5076, 0.5417, 0.5076, 0.5261, 0.5208, 0.5268, 0.5211, 0.5424, 0.5835, 0.5423, 0.5921, 0.5419, 0.5973, 0.5376, 0.603, 0.5306, 0.6063, 0.5262, 0.6061, 0.5197, 0.6054, 0.4668, 0.6059, 0.4403, 0.6061, 0.415, 0.6073, 0.3931, 0.6027, 0.3932, 0.6033, 0.3813, 0.5808, 0.3814, 0.5544, 0.3815, 0.5544, 0.387, 0.5445, 0.3874, 0.5342, 0.3878, 0.5315, 0.3902, 0.5261, 0.3928, 0.5184, 0.3955, 0.5097, 0.3956, 0.504, 0.3949, 0.4967, 0.3919, 0.4935, 0.3894, 0.4828, 0.3891, 0.4677, 0.3888, 0.4674, 0.3833, 0.4573, 0.3825, 0.4333, 0.383, 0.4114, 0.3832, 0.4119, 0.3697, 0.4347, 0.3693, 0.461, 0.3693, 0.4871, 0.3697, 0.4864, 0.3629, 0.4915, 0.3594, 0.4994, 0.3558, 0.5051, 0.3542, 0.5204, 0.3541, 0.5246, 0.3549, 0.535, 0.3588, 0.5408, 0.3623, 0.541, 0.37, 0.5818, 0.3709, 0.6036, 0.3709, 0.604, 0.3596, 0.6063, 0.3596, 0.6059, 0.3232, 0.606, 0.2946, 0.6061, 0.264, 0.6064, 0.2457, 0.6059, 0.2307, 0.6043, 0.2201, 0.5953, 0.2148, 0.5783, 0.2138, 0.527, 0.2137, 0.4908, 0.2135, 0.4384, 0.214, 0.4111, 0.2135, 0.411, 0.2177, 0.4038, 0.2179, 0.4043, 0.2961, 0.4054, 0.3431, 0.3947, 0.3429, 0.3923, 0.2582, 0.3921, 0.2176, 0.3861, 0.2174, 0.3861, 0.2118, 0.3605, 0.2121, 0.3122, 0.2121, 0.2693, 0.2125, 0.233, 0.2123, 0.2137, 0.2128, 0.2139, 0.2362, 0.2147, 0.2675, 0.2149, 0.291, 0.218, 0.3079, 0.234, 0.3279, 0.2523, 0.3564, 0.2526, 0.3721, 0.2844, 0.3714, 0.3346, 0.3719, 0.3864, 0.3725, 0.3864, 0.3825, 0.3561, 0.3825, 0.3257, 0.3822, 0.3011, 0.3827, 0.2762, 0.3837, 0.2536, 0.3842, 0.2436, 0.3842, 0.2436, 0.382, 0.243, 0.3722, 0.2434, 0.3552, 0.234, 0.3423, 0.2164, 0.3218, 0.2059, 0.3062, 0.2051, 0.2868, 0.2049, 0.247, 0.2057, 0.2126, 1.0, 0.0, 0.3916, 0.1994, 0.3913, 0.1738, 0.3914, 0.1048, 0.2043, 0.1454, 0.3345, 0.04187, 0.3377, 0.05382, 0.3421, 0.06264, 0.3523, 0.0736, 0.3654, 0.08043, 0.3771, 0.08384, 0.3848, 0.08555, 0.385, 0.08996, 0.3914, 0.0901, 0.3914, 0.1048, 0.2688, 0.126, 0.2537, 0.1256, 0.2543, 0.1409, 0.2348, 0.1428, 0.2162, 0.1434, 0.3914, 0.1048, 0.3914, 0.0901, 0.4128, 0.08939, 0.4127, 0.08696, 1.0, 0.0, 0.385, 0.08996, 0.4127, 0.08696, 0.3914, 0.0901, 0.4127, 0.08696, 0.4239, 0.08284, 0.4334, 0.07801, 0.4445, 0.07033, 0.4542, 0.06136, 0.4594, 0.05553, 0.4626, 0.04244, 1.0, 0.0, 0.4127, 0.08696, 0.4128, 0.08939, 0.3914, 0.0901, 0.3345, 0.04187, 0.3424, 0.0423, 0.3435, 0.05112, 0.3483, 0.05738, 0.3572, 0.0672, 0.3648, 0.07203, 0.3757, 0.07602, 0.3846, 0.07843, 0.3848, 0.07545, 0.4134, 0.07587, 0.4126, 0.079, 0.418, 0.07744, 0.4236, 0.07402, 0.4346, 0.06862, 0.4424, 0.06136, 0.4486, 0.04899, 0.4512, 0.04273, 0.4626, 0.04244, 0.4594, 0.05553, 0.4542, 0.06136, 0.4445, 0.07033, 0.4334, 0.07801, 0.4239, 0.08284, 0.4127, 0.08696, 0.385, 0.08996, 0.3848, 0.08555, 0.3771, 0.08384, 0.3654, 0.08043, 0.3523, 0.0736, 0.3421, 0.06264, 0.3377, 0.05382, 0.4054, 0.3431, 0.4043, 0.2961, 0.4038, 0.2179, 0.411, 0.2177, 0.4111, 0.2135, 0.4384, 0.214, 0.4908, 0.2135, 0.527, 0.2137, 0.5783, 0.2138, 0.5953, 0.2148, 0.6043, 0.2201, 0.6059, 0.2307, 0.6064, 0.2457, 0.6061, 0.264, 0.606, 0.2946, 0.6059, 0.3232, 0.6063, 0.3596, 0.604, 0.3596, 0.6036, 0.3709, 0.5818, 0.3709, 0.541, 0.37, 0.5408, 0.3623, 0.535, 0.3588, 0.5246, 0.3549, 0.5204, 0.3541, 0.5051, 0.3542, 0.4994, 0.3558, 0.4915, 0.3594, 0.4864, 0.3629, 0.4871, 0.3697, 0.461, 0.3693, 0.4347, 0.3693, 0.4119, 0.3697, 0.4121, 0.3666, 0.4049, 0.3665, 0.4114, 0.3832, 0.4333, 0.383, 0.4573, 0.3825, 0.4674, 0.3833, 0.4677, 0.3888, 0.4828, 0.3891, 0.4935, 0.3894, 0.4967, 0.3919, 0.504, 0.3949, 0.5097, 0.3956, 0.5184, 0.3955, 0.5261, 0.3928, 0.5315, 0.3902, 0.5342, 0.3878, 0.5445, 0.3874, 0.5544, 0.387, 0.5544, 0.3815, 0.5808, 0.3814, 0.6033, 0.3813, 0.6027, 0.3932, 0.6073, 0.3931, 0.6061, 0.415, 0.6059, 0.4403, 0.6054, 0.4668, 0.6061, 0.5197, 0.6063, 0.5262, 0.603, 0.5306, 0.5973, 0.5376, 0.5921, 0.5419, 0.5835, 0.5423, 0.5211, 0.5424, 0.5208, 0.5268, 0.5076, 0.5261, 0.5076, 0.5417, 0.4804, 0.5422, 0.4108, 0.5425, 0.4109, 0.5331, 0.4042, 0.5331, 0.4043, 0.519, 0.4042, 0.5055, 0.4041, 0.492, 0.4043, 0.4793, 0.4042, 0.4656, 0.404, 0.4529, 0.4042, 0.4397, 0.4042, 0.4265, 0.4078, 0.4264, 0.4077, 0.4105, 0.4034, 0.4107, 0.4038, 0.3886, 0.4112, 0.3883, 0.4107, 0.5533, 0.5696, 0.5514, 0.5868, 0.5504, 0.5316, 0.5732, 0.5118, 0.5733, 0.4892, 0.5734, 0.4684, 0.5735, 0.4463, 0.5737, 0.4344, 0.5737, 0.4245, 0.5738, 0.4128, 0.5739, 0.4038, 0.5739, 0.403, 0.5642, 0.4107, 0.564, 0.3138, 0.5533, 0.3139, 0.5671, 0.3064, 0.5671, 0.3064, 0.5533, 0.3957, 0.6077, 0.3901, 0.6046, 0.3879, 0.6002, 0.3875, 0.5939, 0.3875, 0.5881, 0.3899, 0.5828, 0.3956, 0.5794, 0.3956, 0.5848, 0.3956, 0.5954, 0.3957, 0.5965, 0.2149, 0.4541, 0.2256, 0.475, 0.2264, 0.5287, 0.2142, 0.5287, 0.2205, 0.4473, 0.2325, 0.4714, 0.2335, 0.4959, 0.2336, 0.5, 0.2344, 0.5287, 0.2264, 0.5287, 0.2256, 0.475, 0.2149, 0.4541, 0.2536, 0.4034, 0.2624, 0.4097, 0.2691, 0.4097, 0.2755, 0.4104, 0.2813, 0.4118, 0.2926, 0.4159, 0.3001, 0.4194, 0.3034, 0.4235, 0.3058, 0.4299, 0.3064, 0.4376, 0.3067, 0.4462, 0.3067, 0.4549, 0.3059, 0.4662, 0.3049, 0.4764, 0.3031, 0.482, 0.2998, 0.4842, 0.2931, 0.4845, 0.2818, 0.4845, 0.2715, 0.4845, 0.2617, 0.4855, 0.2542, 0.4868, 0.248, 0.4912, 0.2443, 0.4955, 0.2335, 0.4959, 0.2325, 0.4714, 0.2205, 0.4473, 0.2272, 0.4394, 0.2451, 0.4167, 0.2336, 0.5, 0.2493, 0.4992, 0.251, 0.4972, 0.254, 0.4946, 0.2586, 0.4921, 0.2722, 0.4903, 0.2916, 0.4896, 0.3004, 0.4888, 0.3061, 0.4865, 0.3092, 0.4831, 0.3122, 0.4709, 0.3123, 0.4585, 0.3126, 0.4444, 0.3116, 0.4319, 0.3102, 0.4216, 0.3038, 0.4134, 0.2943, 0.409, 0.2827, 0.4061, 0.2762, 0.4041, 0.2762, 0.3837, 0.3011, 0.3827, 0.3257, 0.3822, 0.3561, 0.3825, 0.3864, 0.3825, 0.3864, 0.3883, 0.3942, 0.3885, 0.394, 0.4108, 0.3906, 0.4108, 0.3904, 0.4262, 0.3936, 0.4264, 0.3938, 0.4403, 0.3941, 0.4534, 0.3944, 0.4657, 0.3945, 0.4792, 0.3947, 0.4916, 0.3948, 0.5054, 0.395, 0.5193, 0.3952, 0.5332, 0.3863, 0.5332, 0.3863, 0.5434, 0.2944, 0.5437, 0.2343, 0.5429, 0.2344, 0.5287, 0.4825, 0.6889, 0.4877, 0.6902, 0.4982, 0.6939, 0.4968, 0.6975, 0.4968, 0.6975, 0.4942, 0.7039, 0.4759, 0.6977, 0.4526, 0.6948, 0.436, 0.6931, 0.4251, 0.6926, 0.4049, 0.6926, 0.4049, 0.737, 0.4047, 0.7497, 0.4046, 0.7961, 0.4053, 0.848, 0.4053, 0.8894, 0.3962, 0.8893, 0.3964, 0.8838, 0.3965, 0.8799, 0.3966, 0.8663, 0.3967, 0.8471, 0.3963, 0.8196, 0.3959, 0.7889, 0.3959, 0.769, 0.3953, 0.7501, 0.3718, 0.7496, 0.3341, 0.7496, 0.2917, 0.7491, 0.2602, 0.7488, 0.2727, 0.7368, 0.3043, 0.7368, 0.357, 0.7369, 0.3911, 0.737, 0.3907, 0.7057, 0.3909, 0.6921, 0.373, 0.6921, 0.3728, 0.6859, 0.3911, 0.6862, 0.3913, 0.6682, 0.4043, 0.6724, 0.4045, 0.6868, 0.418, 0.6871, 0.4226, 0.687, 0.4736, 0.6867, 0.4825, 0.6889, 0.4825, 0.6889, 0.4736, 0.6867, 0.452, 0.6851, 0.4322, 0.6835, 0.4226, 0.6831, 0.4226, 0.668, 0.4173, 0.6681, 0.4197, 0.6637, 0.4214, 0.6588, 0.4222, 0.6527, 0.4176, 0.6724, 0.4178, 0.683, 0.418, 0.6871, 0.4045, 0.6868, 0.4043, 0.6724, 0.4178, 0.683, 0.4226, 0.6831, 0.4226, 0.687, 0.418, 0.6871, 0.4226, 0.687, 0.4226, 0.6831, 0.4322, 0.6835, 0.452, 0.6851, 0.4736, 0.6867, 0.4173, 0.6681, 0.4226, 0.668, 0.4226, 0.6831, 0.4178, 0.683, 0.4176, 0.6724, 0.4043, 0.6724, 0.3913, 0.6682, 0.4042, 0.5849, 0.4119, 0.5849, 0.4119, 0.5957, 0.4043, 0.5956, 0.412, 0.6197, 0.4119, 0.6069, 0.4246, 0.6075, 0.4243, 0.6192, 0.4243, 0.6192, 0.4246, 0.6075, 0.4332, 0.6133, 0.433, 0.619, 0.4246, 0.6075, 0.4119, 0.6069, 0.4119, 0.5957, 0.4245, 0.5961, 0.4043, 0.5956, 0.3956, 0.5954, 0.3956, 0.5848, 0.4042, 0.5849, 0.4043, 0.5956, 0.4119, 0.5957, 0.4119, 0.6069, 0.4043, 0.6072, 0.4044, 0.596, 0.4245, 0.5961, 0.4119, 0.5957, 0.4119, 0.5849, 0.4244, 0.5851, 0.4043, 0.6072, 0.3957, 0.6077, 0.3957, 0.5965, 0.3956, 0.5954, 0.4043, 0.5956, 0.4044, 0.596, 0.4043, 0.6072, 0.4119, 0.6069, 0.412, 0.6197, 0.4038, 0.6195, 0.4042, 0.5849, 0.3956, 0.5848, 0.3956, 0.5794, 0.3956, 0.5739, 0.4038, 0.5739, 0.4038, 0.5739, 0.3956, 0.5739, 0.3957, 0.5647, 0.3864, 0.5646, 0.3863, 0.5529, 0.3863, 0.5434, 0.3863, 0.5332, 0.3952, 0.5332, 0.395, 0.5193, 0.3948, 0.5054, 0.3947, 0.4916, 0.3945, 0.4792, 0.3944, 0.4657, 0.3941, 0.4534, 0.3938, 0.4403, 0.3936, 0.4264, 0.3904, 0.4262, 0.3906, 0.4108, 0.394, 0.4108, 0.3942, 0.3885, 0.3864, 0.3883, 0.3864, 0.3825, 0.3864, 0.3725, 0.3865, 0.3665, 0.3945, 0.3664, 0.3947, 0.3429, 0.4054, 0.3431, 0.4049, 0.3665, 0.4121, 0.3666, 0.4119, 0.3697, 0.4114, 0.3832, 0.4112, 0.3883, 0.4038, 0.3886, 0.4034, 0.4107, 0.4077, 0.4105, 0.4078, 0.4264, 0.4042, 0.4265, 0.4042, 0.4397, 0.404, 0.4529, 0.4042, 0.4656, 0.4043, 0.4793, 0.4041, 0.492, 0.4042, 0.5055, 0.4043, 0.519, 0.4042, 0.5331, 0.4109, 0.5331, 0.4108, 0.5425, 0.4107, 0.5533, 0.4107, 0.564, 0.403, 0.5642, 0.4128, 0.5739, 0.4119, 0.5849, 0.4042, 0.5849, 0.4038, 0.5739, 0.4245, 0.5738, 0.4244, 0.5851, 0.4119, 0.5849, 0.4128, 0.5739, 0.433, 0.619, 0.4332, 0.6133, 0.439, 0.6172, 0.4389, 0.6191, 0.4344, 0.5737, 0.4342, 0.579, 0.434, 0.5857, 0.4244, 0.5851, 0.4245, 0.5738, 0.4246, 0.6075, 0.4334, 0.6075, 0.4332, 0.6133, 0.4245, 0.5961, 0.4337, 0.5963, 0.4334, 0.6075, 0.4246, 0.6075, 0.4244, 0.5851, 0.434, 0.5857, 0.4337, 0.5963, 0.4245, 0.5961, 0.4389, 0.6191, 0.439, 0.6172, 0.4419, 0.6192, 0.4419, 0.6192, 0.4606, 0.632, 0.4572, 0.6344, 0.4584, 0.6639, 0.5127, 0.6797, 0.5125, 0.6674, 1.0, 1.0, 0.4968, 0.6975, 0.4982, 0.6939, 0.4877, 0.6902, 0.4825, 0.6889, 0.4222, 0.6527, 0.4219, 0.6458, 0.4203, 0.6379, 0.4176, 0.6334, 0.4149, 0.6301, 0.412, 0.6301, 0.412, 0.6197, 0.4243, 0.6192, 0.433, 0.619, 0.4389, 0.6191, 0.439, 0.6172, 0.4391, 0.6079, 0.4392, 0.5965, 0.4393, 0.5859, 0.4394, 0.5789, 0.4466, 0.5789, 0.468, 0.5789, 0.489, 0.579, 0.5118, 0.579, 0.5112, 0.588, 0.4485, 0.6195, 0.4419, 0.6192, 0.434, 0.5857, 0.4393, 0.5859, 0.4392, 0.5965, 0.4337, 0.5963, 0.4337, 0.5963, 0.4392, 0.5965, 0.4391, 0.6079, 0.4334, 0.6075, 0.4334, 0.6075, 0.4391, 0.6079, 0.439, 0.6172, 0.4332, 0.6133, 0.4342, 0.579, 0.4394, 0.5789, 0.4393, 0.5859, 0.434, 0.5857, 0.4463, 0.5737, 0.4466, 0.5789, 0.4394, 0.5789, 0.4342, 0.579, 0.4344, 0.5737, 0.4684, 0.5735, 0.468, 0.5789, 0.4466, 0.5789, 0.4463, 0.5737, 0.4892, 0.5734, 0.489, 0.579, 0.468, 0.5789, 0.4684, 0.5735, 0.5118, 0.5733, 0.5118, 0.579, 0.489, 0.579, 0.4892, 0.5734, 0.4606, 0.632, 0.5116, 0.597, 0.5115, 0.6196, 0.5125, 0.6674, 0.5125, 0.6674, 0.5127, 0.6797, 0.4584, 0.6639, 0.4572, 0.6344, 0.4606, 0.632])
me_plane.materials.append(mat_grass)
me_plane.materials.append(mat_path)
me_plane.update()

# ---- objects
ob_plane = bpy.data.objects.new('Plane', me_plane)
ob_empty = bpy.data.objects.new('Empty', None)

# ---- transforms, parenting, visibility, modifiers, constraints
ob_plane.location = (4.231, -6.136, 0.1851)
ob_plane.scale = (20.0, 20.0, 20.0)
ob_empty.location = (4.715, -6.576, 0.1874)
ob_empty.rotation_euler = (0.0, -0.0, 1.571)
ob_empty.scale = (7.148, 7.148, 7.148)
ob_empty.empty_display_type = 'IMAGE'
ob_empty.empty_display_size = 5.0

# ---- collection membership
col_collection.objects.link(ob_plane)
col_collection.objects.link(ob_empty)

# ---- scene / render settings (as saved in the file)
scene.frame_start = 1; scene.frame_end = 250; scene.frame_set(1)
scene.render.engine = 'BLENDER_EEVEE_NEXT'
bpy.context.view_layer.update()

# ---- added for rendering (the .blend has no active camera and no usable light): camera, sun
cam_auto = bpy.data.cameras.new('AutoCamera')
cam_auto.lens = 50.0
cam_auto.sensor_width = 36.0
cam_auto.clip_end = 1000.0
ob_auto_camera = bpy.data.objects.new('AutoCamera', cam_auto)
scene.collection.objects.link(ob_auto_camera)
ob_auto_camera.location = (56.5695, -68.9422, 42.056)
ob_auto_camera.rotation_euler = (1.09748, -7.21219e-08, 0.694738)
scene.camera = ob_auto_camera
light_auto_sun = bpy.data.lights.new('AutoSun', 'SUN')
light_auto_sun.energy = 3.0
light_auto_sun.angle = 0.0523599
ob_auto_sun = bpy.data.objects.new('AutoSun', light_auto_sun)
scene.collection.objects.link(ob_auto_sun)
ob_auto_sun.rotation_euler = (0.872665, 0.174533, 0.523599)
bpy.context.view_layer.update()
